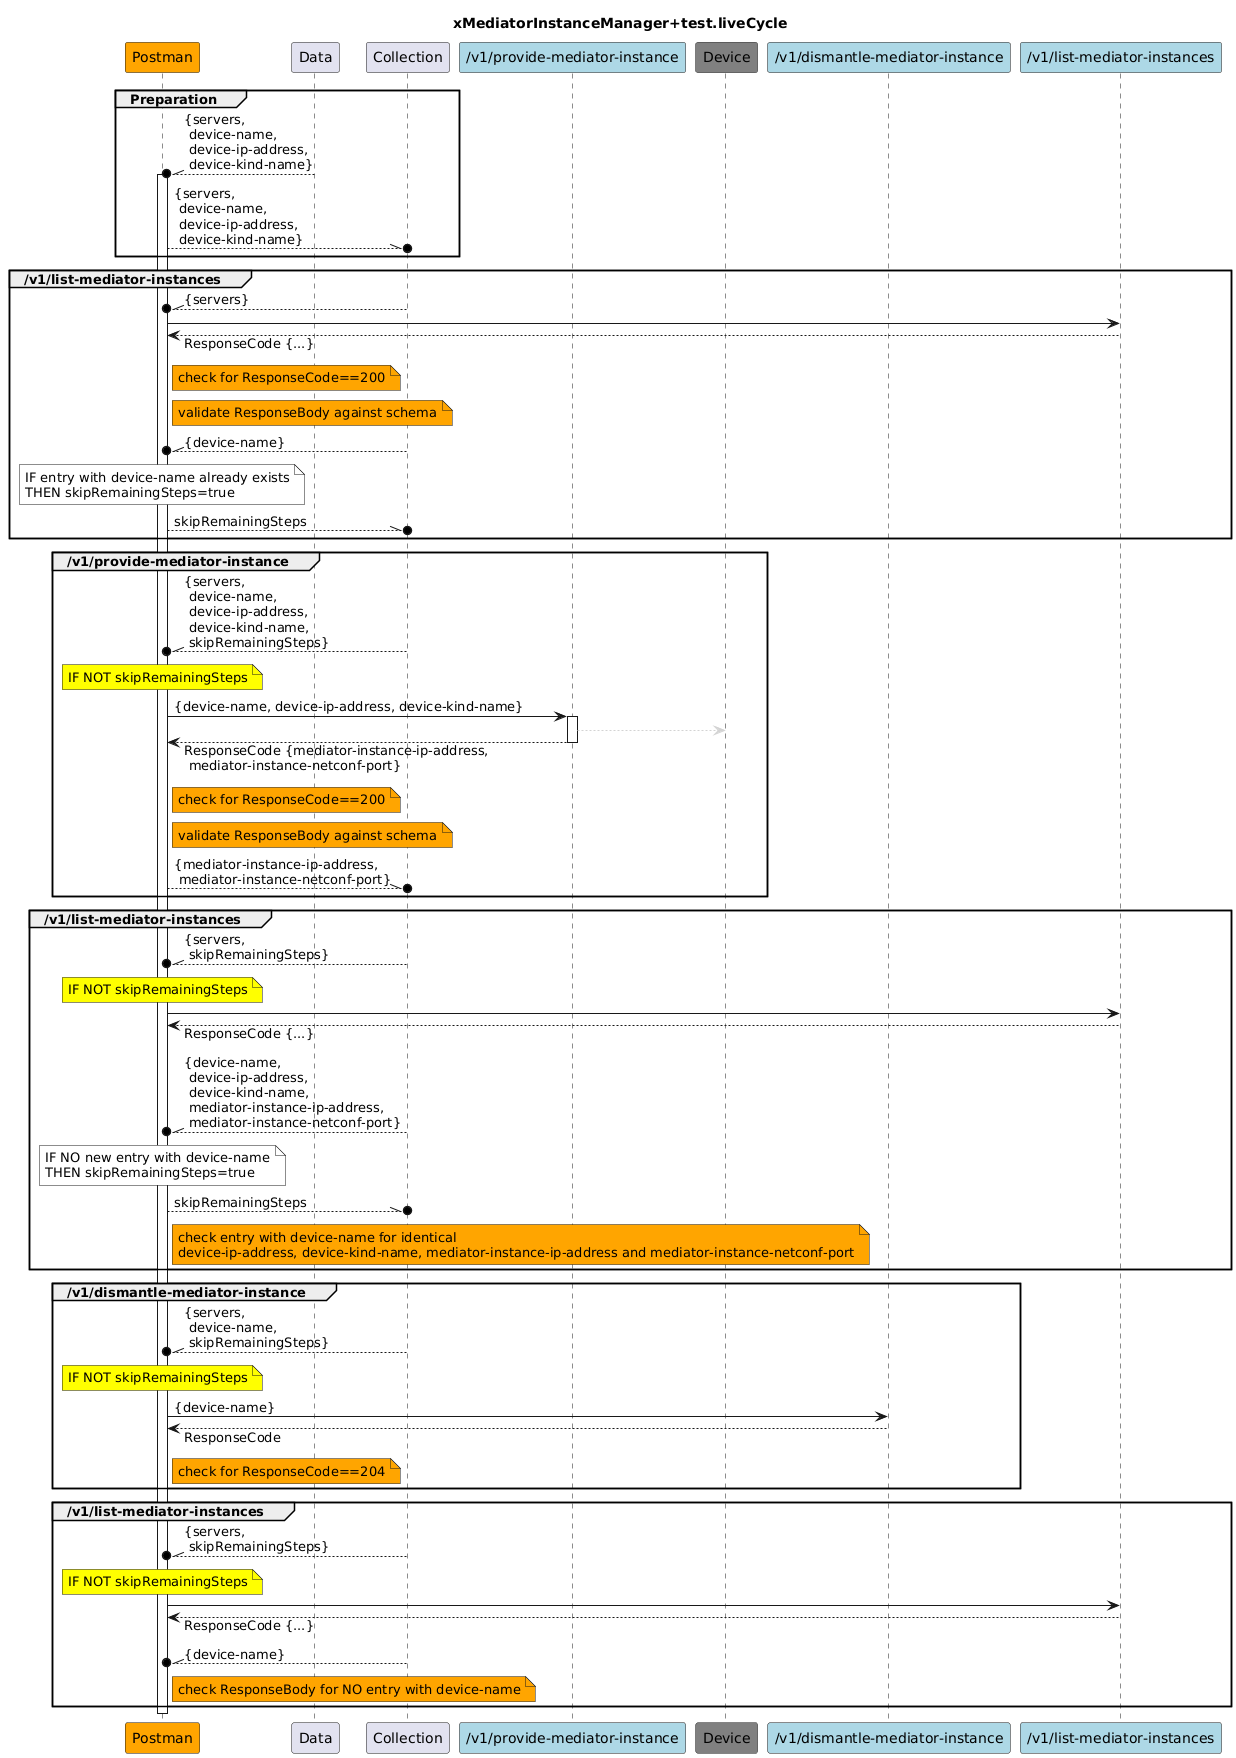

The diagram above was rendered by PlantUML. Its source (embedded in the PNG):
@startuml
skinparam responseMessageBelowArrow true

title
xMediatorInstanceManager+test.liveCycle
end title

participant "Postman" as Postman #Orange
participant "Data" as Data
participant "Collection" as Collection

participant "/v1/provide-mediator-instance" as PMI #LightBlue
participant "Device" as Device #Gray
participant "/v1/dismantle-mediator-instance" as DMI #LightBlue
participant "/v1/list-mediator-instances" as LMI #LightBlue

group Preparation
  Data --\\o Postman : {servers,\n device-name,\n device-ip-address,\n device-kind-name}
  activate Postman
  Postman --\\o Collection : {servers,\n device-name,\n device-ip-address,\n device-kind-name}
end

group /v1/list-mediator-instances
  Collection --\\o Postman : {servers}
  Postman -> LMI
  Postman <-- LMI : ResponseCode {...}
  note right Postman #Orange
    check for ResponseCode==200
  end note
  note right Postman #Orange
    validate ResponseBody against schema
  end note
  Collection --\\o Postman : {device-name}
  note over Postman #White
    IF entry with device-name already exists
    THEN skipRemainingSteps=true
  end note
  Postman --\\o Collection : skipRemainingSteps
end

group /v1/provide-mediator-instance
  Collection --\\o Postman : {servers,\n device-name,\n device-ip-address,\n device-kind-name,\n skipRemainingSteps}
  note over Postman #Yellow
    IF NOT skipRemainingSteps
  end note
  Postman -> PMI : {device-name, device-ip-address, device-kind-name}
  activate PMI
    PMI -[#LightGray]-> Device
    Postman <-- PMI : ResponseCode {mediator-instance-ip-address,\n mediator-instance-netconf-port}
  deactivate PMI
  note right Postman #Orange
    check for ResponseCode==200
  end note
  note right Postman #Orange
    validate ResponseBody against schema
  end note
  Postman --\\o Collection : {mediator-instance-ip-address,\n mediator-instance-netconf-port}
end

group /v1/list-mediator-instances
  Collection --\\o Postman : {servers,\n skipRemainingSteps}
  note over Postman #Yellow
    IF NOT skipRemainingSteps
  end note
  Postman -> LMI
  Postman <-- LMI : ResponseCode {...}
  Collection --\\o Postman : {device-name,\n device-ip-address,\n device-kind-name,\n mediator-instance-ip-address,\n mediator-instance-netconf-port}
  note over Postman #White
    IF NO new entry with device-name
    THEN skipRemainingSteps=true
  end note
  Postman --\\o Collection : skipRemainingSteps
  note right Postman #Orange
    check entry with device-name for identical
    device-ip-address, device-kind-name, mediator-instance-ip-address and mediator-instance-netconf-port
  end note
end

group /v1/dismantle-mediator-instance
  Collection --\\o Postman : {servers,\n device-name,\n skipRemainingSteps}
  note over Postman #Yellow
    IF NOT skipRemainingSteps
  end note
  Postman -> DMI : {device-name}
  Postman <-- DMI : ResponseCode
  note right Postman #Orange
    check for ResponseCode==204
  end note
end

group /v1/list-mediator-instances
  Collection --\\o Postman : {servers,\n skipRemainingSteps}
  note over Postman #Yellow
    IF NOT skipRemainingSteps
  end note
  Postman -> LMI
  Postman <-- LMI : ResponseCode {...}
  Collection --\\o Postman : {device-name}
  note right Postman #Orange
    check ResponseBody for NO entry with device-name
  end note
end

deactivate Postman
@enduml